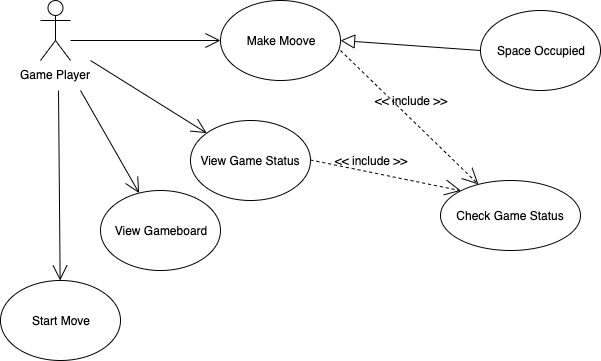

The diagram above was exported from draw.io. Its source (the exported page's mxGraphModel, read from the mxfile embedded in the PNG):
<mxGraphModel dx="786" dy="442" grid="1" gridSize="10" guides="1" tooltips="1" connect="1" arrows="1" fold="1" page="1" pageScale="1" pageWidth="850" pageHeight="1100" math="0" shadow="0">
  <root>
    <mxCell id="0" />
    <mxCell id="1" parent="0" />
    <mxCell id="91aizi9BQ-VScHQJwC_T-1" value="Game Player" style="shape=umlActor;verticalLabelPosition=bottom;labelBackgroundColor=#ffffff;verticalAlign=top;html=1;outlineConnect=0;gradientColor=none;fillColor=#ffffff;" vertex="1" parent="1">
      <mxGeometry x="70" y="100" width="30" height="60" as="geometry" />
    </mxCell>
    <mxCell id="91aizi9BQ-VScHQJwC_T-6" value="" style="endArrow=open;html=1;endFill=0;endSize=13;" edge="1" parent="1" target="91aizi9BQ-VScHQJwC_T-7">
      <mxGeometry width="50" height="50" relative="1" as="geometry">
        <mxPoint x="100" y="140" as="sourcePoint" />
        <mxPoint x="310" y="140" as="targetPoint" />
      </mxGeometry>
    </mxCell>
    <mxCell id="91aizi9BQ-VScHQJwC_T-7" value="Make Moove" style="ellipse;whiteSpace=wrap;html=1;" vertex="1" parent="1">
      <mxGeometry x="250" y="100" width="120" height="80" as="geometry" />
    </mxCell>
    <mxCell id="91aizi9BQ-VScHQJwC_T-8" value="" style="endArrow=open;html=1;endSize=13;endFill=0;" edge="1" parent="1" target="91aizi9BQ-VScHQJwC_T-9">
      <mxGeometry width="50" height="50" relative="1" as="geometry">
        <mxPoint x="120" y="160" as="sourcePoint" />
        <mxPoint x="170" y="230" as="targetPoint" />
      </mxGeometry>
    </mxCell>
    <mxCell id="91aizi9BQ-VScHQJwC_T-9" value="View Game Status" style="ellipse;whiteSpace=wrap;html=1;" vertex="1" parent="1">
      <mxGeometry x="220" y="220" width="120" height="80" as="geometry" />
    </mxCell>
    <mxCell id="91aizi9BQ-VScHQJwC_T-10" value="" style="endArrow=open;html=1;endSize=13;endFill=0;" edge="1" parent="1" target="91aizi9BQ-VScHQJwC_T-11">
      <mxGeometry width="50" height="50" relative="1" as="geometry">
        <mxPoint x="110" y="190" as="sourcePoint" />
        <mxPoint x="120" y="320" as="targetPoint" />
      </mxGeometry>
    </mxCell>
    <mxCell id="91aizi9BQ-VScHQJwC_T-11" value="View Gameboard" style="ellipse;whiteSpace=wrap;html=1;" vertex="1" parent="1">
      <mxGeometry x="130" y="290" width="120" height="80" as="geometry" />
    </mxCell>
    <mxCell id="91aizi9BQ-VScHQJwC_T-12" value="" style="endArrow=open;html=1;endFill=0;endSize=13;" edge="1" parent="1" target="91aizi9BQ-VScHQJwC_T-13">
      <mxGeometry width="50" height="50" relative="1" as="geometry">
        <mxPoint x="88" y="190" as="sourcePoint" />
        <mxPoint x="70" y="420" as="targetPoint" />
      </mxGeometry>
    </mxCell>
    <mxCell id="91aizi9BQ-VScHQJwC_T-13" value="Start Move" style="ellipse;whiteSpace=wrap;html=1;" vertex="1" parent="1">
      <mxGeometry x="30" y="380" width="120" height="80" as="geometry" />
    </mxCell>
    <mxCell id="91aizi9BQ-VScHQJwC_T-14" value="" style="endArrow=open;dashed=1;endFill=0;html=1;entryX=0;entryY=0;entryDx=0;entryDy=0;strokeWidth=1;strokeColor=#000000;endSize=14;" edge="1" parent="1" target="91aizi9BQ-VScHQJwC_T-16">
      <mxGeometry width="160" relative="1" as="geometry">
        <mxPoint x="340" y="259.5" as="sourcePoint" />
        <mxPoint x="460" y="300" as="targetPoint" />
      </mxGeometry>
    </mxCell>
    <mxCell id="91aizi9BQ-VScHQJwC_T-15" value="" style="endArrow=open;dashed=1;endFill=0;html=1;startArrow=none;startFill=0;endSize=14;" edge="1" parent="1" target="91aizi9BQ-VScHQJwC_T-16">
      <mxGeometry width="160" relative="1" as="geometry">
        <mxPoint x="370" y="150" as="sourcePoint" />
        <mxPoint x="460" y="300" as="targetPoint" />
      </mxGeometry>
    </mxCell>
    <mxCell id="91aizi9BQ-VScHQJwC_T-16" value="Check Game Status" style="ellipse;whiteSpace=wrap;html=1;" vertex="1" parent="1">
      <mxGeometry x="470" y="280" width="140" height="70" as="geometry" />
    </mxCell>
    <mxCell id="91aizi9BQ-VScHQJwC_T-18" value="Space Occupied" style="ellipse;whiteSpace=wrap;html=1;fillColor=#ffffff;gradientColor=none;" vertex="1" parent="1">
      <mxGeometry x="510" y="110" width="120" height="80" as="geometry" />
    </mxCell>
    <mxCell id="91aizi9BQ-VScHQJwC_T-19" value="&amp;lt;&amp;lt; include &amp;gt;&amp;gt;" style="text;html=1;strokeColor=none;fillColor=none;align=center;verticalAlign=middle;whiteSpace=wrap;rounded=0;" vertex="1" parent="1">
      <mxGeometry x="350" y="250" width="100" height="20" as="geometry" />
    </mxCell>
    <mxCell id="91aizi9BQ-VScHQJwC_T-20" value="&amp;lt;&amp;lt; include &amp;gt;&amp;gt;" style="text;html=1;strokeColor=none;fillColor=none;align=center;verticalAlign=middle;whiteSpace=wrap;rounded=0;" vertex="1" parent="1">
      <mxGeometry x="390" y="190" width="100" height="20" as="geometry" />
    </mxCell>
    <mxCell id="91aizi9BQ-VScHQJwC_T-22" value="" style="endArrow=block;endFill=0;endSize=12;html=1;exitX=0;exitY=0.5;exitDx=0;exitDy=0;entryX=1;entryY=0.5;entryDx=0;entryDy=0;strokeWidth=1;" edge="1" parent="1" source="91aizi9BQ-VScHQJwC_T-18" target="91aizi9BQ-VScHQJwC_T-7">
      <mxGeometry width="160" relative="1" as="geometry">
        <mxPoint x="30" y="480" as="sourcePoint" />
        <mxPoint x="530" y="200" as="targetPoint" />
      </mxGeometry>
    </mxCell>
  </root>
</mxGraphModel>